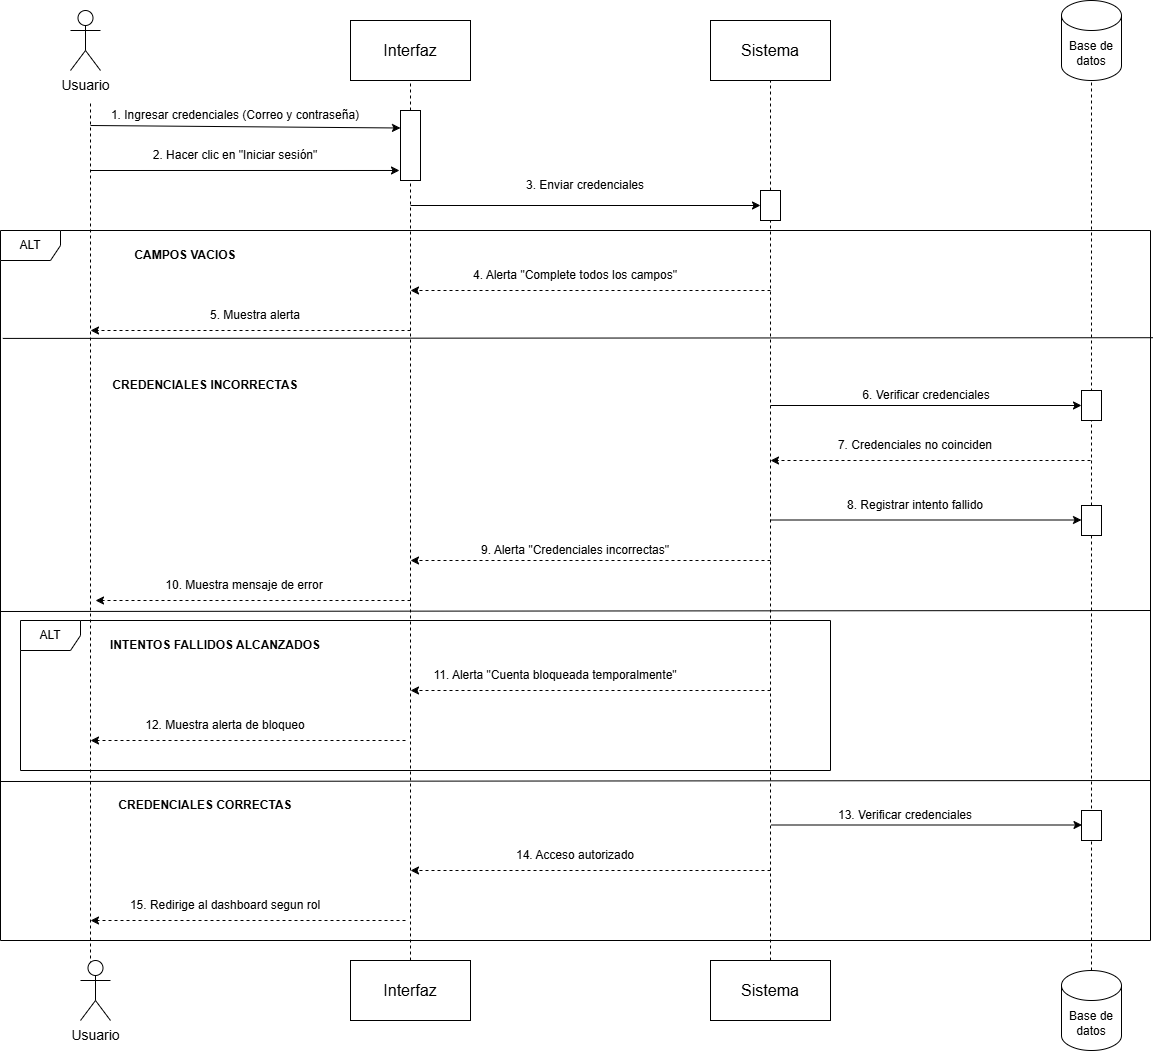

The diagram above was exported from draw.io. Its source (the exported page's mxGraphModel, read from the mxfile embedded in the PNG):
<mxGraphModel dx="860" dy="465" grid="1" gridSize="10" guides="1" tooltips="1" connect="1" arrows="1" fold="1" page="1" pageScale="1" pageWidth="827" pageHeight="1169" math="0" shadow="0">
  <root>
    <mxCell id="0" />
    <mxCell id="1" parent="0" />
    <mxCell id="yuULGKSnOM_ldFYMJDaz-1" parent="1" style="shape=umlActor;verticalLabelPosition=bottom;verticalAlign=top;html=1;outlineConnect=0;" value="&lt;font style=&quot;font-size: 14px;&quot;&gt;Usuario&lt;/font&gt;" vertex="1">
      <mxGeometry height="60" width="30" x="150" y="50" as="geometry" />
    </mxCell>
    <mxCell id="yuULGKSnOM_ldFYMJDaz-2" parent="1" style="rounded=0;whiteSpace=wrap;html=1;" value="&lt;font size=&quot;3&quot;&gt;Interfaz&lt;/font&gt;" vertex="1">
      <mxGeometry height="60" width="120" x="430" y="60" as="geometry" />
    </mxCell>
    <mxCell id="yuULGKSnOM_ldFYMJDaz-3" parent="1" style="rounded=0;whiteSpace=wrap;html=1;" value="&lt;font size=&quot;3&quot;&gt;Sistema&lt;/font&gt;" vertex="1">
      <mxGeometry height="60" width="120" x="790" y="60" as="geometry" />
    </mxCell>
    <mxCell id="yuULGKSnOM_ldFYMJDaz-4" parent="1" style="shape=cylinder3;whiteSpace=wrap;html=1;boundedLbl=1;backgroundOutline=1;size=15;" value="Base de datos" vertex="1">
      <mxGeometry height="80" width="60" x="1141" y="40" as="geometry" />
    </mxCell>
    <mxCell id="yuULGKSnOM_ldFYMJDaz-5" edge="1" parent="1" source="yuULGKSnOM_ldFYMJDaz-10" style="endArrow=none;dashed=1;html=1;rounded=0;entryX=0.5;entryY=1;entryDx=0;entryDy=0;" target="yuULGKSnOM_ldFYMJDaz-2" value="">
      <mxGeometry height="50" relative="1" width="50" as="geometry">
        <mxPoint x="490" y="1191" as="sourcePoint" />
        <mxPoint x="340" y="240" as="targetPoint" />
      </mxGeometry>
    </mxCell>
    <mxCell id="yuULGKSnOM_ldFYMJDaz-6" edge="1" parent="1" source="yuULGKSnOM_ldFYMJDaz-35" style="endArrow=none;dashed=1;html=1;rounded=0;entryX=0.5;entryY=1;entryDx=0;entryDy=0;entryPerimeter=0;" target="yuULGKSnOM_ldFYMJDaz-4" value="">
      <mxGeometry height="50" relative="1" width="50" as="geometry">
        <mxPoint x="1170" y="1180" as="sourcePoint" />
        <mxPoint x="1110" y="350" as="targetPoint" />
      </mxGeometry>
    </mxCell>
    <mxCell id="yuULGKSnOM_ldFYMJDaz-7" edge="1" parent="1" style="endArrow=none;dashed=1;html=1;rounded=0;" value="">
      <mxGeometry height="50" relative="1" width="50" as="geometry">
        <mxPoint x="170" y="1010" as="sourcePoint" />
        <mxPoint x="170" y="140" as="targetPoint" />
      </mxGeometry>
    </mxCell>
    <mxCell id="yuULGKSnOM_ldFYMJDaz-8" edge="1" parent="1" style="endArrow=classic;html=1;rounded=0;entryX=0;entryY=0.25;entryDx=0;entryDy=0;" target="yuULGKSnOM_ldFYMJDaz-10" value="">
      <mxGeometry height="50" relative="1" width="50" as="geometry">
        <mxPoint x="170" y="165" as="sourcePoint" />
        <mxPoint x="360" y="290" as="targetPoint" />
      </mxGeometry>
    </mxCell>
    <mxCell id="yuULGKSnOM_ldFYMJDaz-9" edge="1" parent="1" source="yuULGKSnOM_ldFYMJDaz-15" style="endArrow=none;dashed=1;html=1;rounded=0;entryX=0.5;entryY=1;entryDx=0;entryDy=0;exitX=0.5;exitY=0;exitDx=0;exitDy=0;" target="yuULGKSnOM_ldFYMJDaz-10" value="">
      <mxGeometry height="50" relative="1" width="50" as="geometry">
        <mxPoint x="490" y="1191" as="sourcePoint" />
        <mxPoint x="490" y="120" as="targetPoint" />
      </mxGeometry>
    </mxCell>
    <mxCell id="yuULGKSnOM_ldFYMJDaz-10" parent="1" style="rounded=0;whiteSpace=wrap;html=1;" value="" vertex="1">
      <mxGeometry height="70" width="20" x="480" y="150" as="geometry" />
    </mxCell>
    <mxCell id="yuULGKSnOM_ldFYMJDaz-11" edge="1" parent="1" source="yuULGKSnOM_ldFYMJDaz-20" style="endArrow=none;dashed=1;html=1;rounded=0;entryX=0.5;entryY=1;entryDx=0;entryDy=0;" target="yuULGKSnOM_ldFYMJDaz-3" value="">
      <mxGeometry height="50" relative="1" width="50" as="geometry">
        <mxPoint x="850" y="1181" as="sourcePoint" />
        <mxPoint x="850" y="250" as="targetPoint" />
      </mxGeometry>
    </mxCell>
    <mxCell id="yuULGKSnOM_ldFYMJDaz-12" parent="1" style="text;html=1;whiteSpace=wrap;strokeColor=none;fillColor=none;align=center;verticalAlign=middle;rounded=0;" value="1. Ingresar credenciales (Correo y contraseña)" vertex="1">
      <mxGeometry height="30" width="270" x="180" y="140" as="geometry" />
    </mxCell>
    <mxCell id="yuULGKSnOM_ldFYMJDaz-13" edge="1" parent="1" style="endArrow=classic;html=1;rounded=0;entryX=-0.05;entryY=0.857;entryDx=0;entryDy=0;entryPerimeter=0;" target="yuULGKSnOM_ldFYMJDaz-10" value="">
      <mxGeometry height="50" relative="1" width="50" as="geometry">
        <mxPoint x="170" y="210" as="sourcePoint" />
        <mxPoint x="490" y="290" as="targetPoint" />
      </mxGeometry>
    </mxCell>
    <mxCell id="yuULGKSnOM_ldFYMJDaz-14" parent="1" style="text;html=1;whiteSpace=wrap;strokeColor=none;fillColor=none;align=center;verticalAlign=middle;rounded=0;" value="2. Hacer clic en &quot;Iniciar sesión&quot;" vertex="1">
      <mxGeometry height="30" width="270" x="180" y="180" as="geometry" />
    </mxCell>
    <mxCell id="yuULGKSnOM_ldFYMJDaz-15" parent="1" style="rounded=0;whiteSpace=wrap;html=1;" value="&lt;font size=&quot;3&quot;&gt;Interfaz&lt;/font&gt;" vertex="1">
      <mxGeometry height="60" width="120" x="430" y="1000" as="geometry" />
    </mxCell>
    <mxCell id="yuULGKSnOM_ldFYMJDaz-16" parent="1" style="rounded=0;whiteSpace=wrap;html=1;" value="&lt;font size=&quot;3&quot;&gt;Sistema&lt;/font&gt;" vertex="1">
      <mxGeometry height="60" width="120" x="790" y="1000" as="geometry" />
    </mxCell>
    <mxCell id="yuULGKSnOM_ldFYMJDaz-17" parent="1" style="shape=cylinder3;whiteSpace=wrap;html=1;boundedLbl=1;backgroundOutline=1;size=15;" value="Base de datos" vertex="1">
      <mxGeometry height="80" width="60" x="1141" y="1010" as="geometry" />
    </mxCell>
    <mxCell id="yuULGKSnOM_ldFYMJDaz-18" parent="1" style="shape=umlActor;verticalLabelPosition=bottom;verticalAlign=top;html=1;outlineConnect=0;" value="&lt;font style=&quot;font-size: 14px;&quot;&gt;Usuario&lt;/font&gt;" vertex="1">
      <mxGeometry height="60" width="30" x="160" y="1000" as="geometry" />
    </mxCell>
    <mxCell id="yuULGKSnOM_ldFYMJDaz-19" edge="1" parent="1" source="yuULGKSnOM_ldFYMJDaz-16" style="endArrow=none;dashed=1;html=1;rounded=0;entryX=0.5;entryY=1;entryDx=0;entryDy=0;exitX=0.5;exitY=0;exitDx=0;exitDy=0;" target="yuULGKSnOM_ldFYMJDaz-20" value="">
      <mxGeometry height="50" relative="1" width="50" as="geometry">
        <mxPoint x="850" y="1181" as="sourcePoint" />
        <mxPoint x="850" y="120" as="targetPoint" />
      </mxGeometry>
    </mxCell>
    <mxCell id="yuULGKSnOM_ldFYMJDaz-20" parent="1" style="rounded=0;whiteSpace=wrap;html=1;" value="" vertex="1">
      <mxGeometry height="30" width="20" x="840" y="230" as="geometry" />
    </mxCell>
    <mxCell id="yuULGKSnOM_ldFYMJDaz-21" edge="1" parent="1" style="endArrow=classic;html=1;rounded=0;entryX=0;entryY=0.5;entryDx=0;entryDy=0;" target="yuULGKSnOM_ldFYMJDaz-20" value="">
      <mxGeometry height="50" relative="1" width="50" as="geometry">
        <mxPoint x="490" y="245" as="sourcePoint" />
        <mxPoint x="710" y="180" as="targetPoint" />
      </mxGeometry>
    </mxCell>
    <mxCell id="yuULGKSnOM_ldFYMJDaz-22" parent="1" style="text;html=1;whiteSpace=wrap;strokeColor=none;fillColor=none;align=center;verticalAlign=middle;rounded=0;" value="3. Enviar credenciales" vertex="1">
      <mxGeometry height="30" width="270" x="530" y="210" as="geometry" />
    </mxCell>
    <mxCell id="yuULGKSnOM_ldFYMJDaz-23" parent="1" style="shape=umlFrame;whiteSpace=wrap;html=1;pointerEvents=0;" value="ALT" vertex="1">
      <mxGeometry height="710" width="1150" x="80" y="270" as="geometry" />
    </mxCell>
    <mxCell id="yuULGKSnOM_ldFYMJDaz-24" parent="1" style="text;html=1;whiteSpace=wrap;strokeColor=none;fillColor=none;align=center;verticalAlign=middle;rounded=0;" value="&lt;b&gt;CAMPOS VACIOS&lt;/b&gt;" vertex="1">
      <mxGeometry height="30" width="270" x="130" y="280" as="geometry" />
    </mxCell>
    <mxCell id="yuULGKSnOM_ldFYMJDaz-25" edge="1" parent="1" style="endArrow=classic;html=1;rounded=0;dashed=1;" value="">
      <mxGeometry height="50" relative="1" width="50" as="geometry">
        <mxPoint x="850" y="330" as="sourcePoint" />
        <mxPoint x="490" y="330" as="targetPoint" />
      </mxGeometry>
    </mxCell>
    <mxCell id="yuULGKSnOM_ldFYMJDaz-26" edge="1" parent="1" style="endArrow=classic;html=1;rounded=0;dashed=1;" value="">
      <mxGeometry height="50" relative="1" width="50" as="geometry">
        <mxPoint x="490" y="370" as="sourcePoint" />
        <mxPoint x="170" y="370" as="targetPoint" />
      </mxGeometry>
    </mxCell>
    <mxCell id="yuULGKSnOM_ldFYMJDaz-27" parent="1" style="text;html=1;whiteSpace=wrap;strokeColor=none;fillColor=none;align=center;verticalAlign=middle;rounded=0;" value="4. Alerta &quot;Complete todos los campos&lt;span style=&quot;color: rgba(0, 0, 0, 0); font-family: monospace; font-size: 0px; text-align: start; white-space: nowrap;&quot;&gt;%3CmxGraphModel%3E%3Croot%3E%3CmxCell%20id%3D%220%22%2F%3E%3CmxCell%20id%3D%221%22%20parent%3D%220%22%2F%3E%3CmxCell%20id%3D%222%22%20parent%3D%221%22%20style%3D%22text%3Bhtml%3D1%3BwhiteSpace%3Dwrap%3BstrokeColor%3Dnone%3BfillColor%3Dnone%3Balign%3Dcenter%3BverticalAlign%3Dmiddle%3Brounded%3D0%3B%22%20value%3D%223.%20Enviar%20credenciales%22%20vertex%3D%221%22%3E%3CmxGeometry%20height%3D%2230%22%20width%3D%22270%22%20x%3D%22620%22%20y%3D%22250%22%20as%3D%22geometry%22%2F%3E%3C%2FmxCell%3E%3C%2Froot%3E%3C%2FmxGraphModel%3E&lt;/span&gt;&quot;" vertex="1">
      <mxGeometry height="30" width="270" x="520" y="300" as="geometry" />
    </mxCell>
    <mxCell id="yuULGKSnOM_ldFYMJDaz-28" parent="1" style="text;html=1;whiteSpace=wrap;strokeColor=none;fillColor=none;align=center;verticalAlign=middle;rounded=0;" value="5. Muestra alerta" vertex="1">
      <mxGeometry height="30" width="270" x="200" y="340" as="geometry" />
    </mxCell>
    <mxCell id="yuULGKSnOM_ldFYMJDaz-29" edge="1" parent="1" source="yuULGKSnOM_ldFYMJDaz-23" style="endArrow=none;html=1;rounded=0;exitX=0.002;exitY=0.152;exitDx=0;exitDy=0;exitPerimeter=0;entryX=1.002;entryY=0.151;entryDx=0;entryDy=0;entryPerimeter=0;" target="yuULGKSnOM_ldFYMJDaz-23" value="">
      <mxGeometry height="50" relative="1" width="50" as="geometry">
        <mxPoint x="370" y="530" as="sourcePoint" />
        <mxPoint x="420" y="480" as="targetPoint" />
      </mxGeometry>
    </mxCell>
    <mxCell id="yuULGKSnOM_ldFYMJDaz-30" parent="1" style="text;html=1;whiteSpace=wrap;strokeColor=none;fillColor=none;align=center;verticalAlign=middle;rounded=0;" value="&lt;b&gt;CREDENCIALES INCORRECTAS&lt;/b&gt;" vertex="1">
      <mxGeometry height="30" width="270" x="150" y="410" as="geometry" />
    </mxCell>
    <mxCell id="yuULGKSnOM_ldFYMJDaz-31" parent="1" style="rounded=0;whiteSpace=wrap;html=1;" value="" vertex="1">
      <mxGeometry height="30" width="20" x="1161" y="430" as="geometry" />
    </mxCell>
    <mxCell id="yuULGKSnOM_ldFYMJDaz-32" edge="1" parent="1" style="endArrow=classic;html=1;rounded=0;entryX=0;entryY=0.5;entryDx=0;entryDy=0;" target="yuULGKSnOM_ldFYMJDaz-31" value="">
      <mxGeometry height="50" relative="1" width="50" as="geometry">
        <mxPoint x="850" y="445" as="sourcePoint" />
        <mxPoint x="870" y="460" as="targetPoint" />
      </mxGeometry>
    </mxCell>
    <mxCell id="yuULGKSnOM_ldFYMJDaz-33" edge="1" parent="1" style="endArrow=classic;html=1;rounded=0;dashed=1;" value="">
      <mxGeometry height="50" relative="1" width="50" as="geometry">
        <mxPoint x="1170" y="500" as="sourcePoint" />
        <mxPoint x="850" y="500" as="targetPoint" />
      </mxGeometry>
    </mxCell>
    <mxCell id="yuULGKSnOM_ldFYMJDaz-34" edge="1" parent="1" source="yuULGKSnOM_ldFYMJDaz-17" style="endArrow=none;dashed=1;html=1;rounded=0;entryX=0.5;entryY=1;entryDx=0;entryDy=0;entryPerimeter=0;exitX=0.5;exitY=0;exitDx=0;exitDy=0;exitPerimeter=0;" target="yuULGKSnOM_ldFYMJDaz-35" value="">
      <mxGeometry height="50" relative="1" width="50" as="geometry">
        <mxPoint x="1170" y="1180" as="sourcePoint" />
        <mxPoint x="1171" y="120" as="targetPoint" />
      </mxGeometry>
    </mxCell>
    <mxCell id="yuULGKSnOM_ldFYMJDaz-35" parent="1" style="rounded=0;whiteSpace=wrap;html=1;" value="" vertex="1">
      <mxGeometry height="30" width="20" x="1161" y="545" as="geometry" />
    </mxCell>
    <mxCell id="yuULGKSnOM_ldFYMJDaz-36" edge="1" parent="1" style="endArrow=classic;html=1;rounded=0;entryX=0;entryY=0.5;entryDx=0;entryDy=0;" value="">
      <mxGeometry height="50" relative="1" width="50" as="geometry">
        <mxPoint x="850" y="559.5" as="sourcePoint" />
        <mxPoint x="1161" y="559.5" as="targetPoint" />
      </mxGeometry>
    </mxCell>
    <mxCell id="yuULGKSnOM_ldFYMJDaz-37" edge="1" parent="1" style="endArrow=classic;html=1;rounded=0;dashed=1;" value="">
      <mxGeometry height="50" relative="1" width="50" as="geometry">
        <mxPoint x="850" y="600" as="sourcePoint" />
        <mxPoint x="490" y="600" as="targetPoint" />
      </mxGeometry>
    </mxCell>
    <mxCell id="yuULGKSnOM_ldFYMJDaz-38" edge="1" parent="1" style="endArrow=classic;html=1;rounded=0;dashed=1;" value="">
      <mxGeometry height="50" relative="1" width="50" as="geometry">
        <mxPoint x="490" y="640" as="sourcePoint" />
        <mxPoint x="175" y="640" as="targetPoint" />
      </mxGeometry>
    </mxCell>
    <mxCell id="yuULGKSnOM_ldFYMJDaz-39" parent="1" style="text;html=1;whiteSpace=wrap;strokeColor=none;fillColor=none;align=center;verticalAlign=middle;rounded=0;" value="6. Verificar credenciales" vertex="1">
      <mxGeometry height="30" width="270" x="871" y="420" as="geometry" />
    </mxCell>
    <mxCell id="yuULGKSnOM_ldFYMJDaz-40" parent="1" style="text;html=1;whiteSpace=wrap;strokeColor=none;fillColor=none;align=center;verticalAlign=middle;rounded=0;" value="7. Credenciales no coinciden" vertex="1">
      <mxGeometry height="30" width="270" x="860" y="470" as="geometry" />
    </mxCell>
    <mxCell id="yuULGKSnOM_ldFYMJDaz-41" parent="1" style="text;html=1;whiteSpace=wrap;strokeColor=none;fillColor=none;align=center;verticalAlign=middle;rounded=0;" value="8. Registrar intento fallido&lt;span style=&quot;color: rgba(0, 0, 0, 0); font-family: monospace; font-size: 0px; text-align: start; white-space: nowrap;&quot;&gt;%3CmxGraphModel%3E%3Croot%3E%3CmxCell%20id%3D%220%22%2F%3E%3CmxCell%20id%3D%221%22%20parent%3D%220%22%2F%3E%3CmxCell%20id%3D%222%22%20parent%3D%221%22%20style%3D%22text%3Bhtml%3D1%3BwhiteSpace%3Dwrap%3BstrokeColor%3Dnone%3BfillColor%3Dnone%3Balign%3Dcenter%3BverticalAlign%3Dmiddle%3Brounded%3D0%3B%22%20value%3D%227.%20Credenciales%20no%20coinciden%22%20vertex%3D%221%22%3E%3CmxGeometry%20height%3D%2230%22%20width%3D%22270%22%20x%3D%22950%22%20y%3D%22510%22%20as%3D%22geometry%22%2F%3E%3C%2FmxCell%3E%3C%2Froot%3E%3C%2FmxGraphModel%3E&lt;/span&gt;" vertex="1">
      <mxGeometry height="30" width="270" x="860" y="530" as="geometry" />
    </mxCell>
    <mxCell id="yuULGKSnOM_ldFYMJDaz-42" parent="1" style="text;html=1;whiteSpace=wrap;strokeColor=none;fillColor=none;align=center;verticalAlign=middle;rounded=0;" value="9. Alerta &quot;Credenciales incorrectas&quot;" vertex="1">
      <mxGeometry height="30" width="270" x="520" y="575" as="geometry" />
    </mxCell>
    <mxCell id="yuULGKSnOM_ldFYMJDaz-43" parent="1" style="text;html=1;whiteSpace=wrap;strokeColor=none;fillColor=none;align=center;verticalAlign=middle;rounded=0;" value="10. Muestra mensaje de error" vertex="1">
      <mxGeometry height="30" width="270" x="189" y="610" as="geometry" />
    </mxCell>
    <mxCell id="yuULGKSnOM_ldFYMJDaz-44" edge="1" parent="1" style="endArrow=none;html=1;rounded=0;exitX=0.002;exitY=0.152;exitDx=0;exitDy=0;exitPerimeter=0;entryX=1.002;entryY=0.151;entryDx=0;entryDy=0;entryPerimeter=0;" value="">
      <mxGeometry height="50" relative="1" width="50" as="geometry">
        <mxPoint x="80" y="651" as="sourcePoint" />
        <mxPoint x="1230" y="650" as="targetPoint" />
      </mxGeometry>
    </mxCell>
    <mxCell id="yuULGKSnOM_ldFYMJDaz-45" parent="1" style="shape=umlFrame;whiteSpace=wrap;html=1;pointerEvents=0;" value="ALT" vertex="1">
      <mxGeometry height="150" width="810" x="100" y="660" as="geometry" />
    </mxCell>
    <mxCell id="yuULGKSnOM_ldFYMJDaz-46" parent="1" style="text;html=1;whiteSpace=wrap;strokeColor=none;fillColor=none;align=center;verticalAlign=middle;rounded=0;" value="&lt;b&gt;INTENTOS FALLIDOS ALCANZADOS&lt;/b&gt;" vertex="1">
      <mxGeometry height="30" width="270" x="160" y="670" as="geometry" />
    </mxCell>
    <mxCell id="yuULGKSnOM_ldFYMJDaz-47" edge="1" parent="1" style="endArrow=classic;html=1;rounded=0;dashed=1;" value="">
      <mxGeometry height="50" relative="1" width="50" as="geometry">
        <mxPoint x="850" y="730" as="sourcePoint" />
        <mxPoint x="490" y="730" as="targetPoint" />
      </mxGeometry>
    </mxCell>
    <mxCell id="yuULGKSnOM_ldFYMJDaz-48" edge="1" parent="1" style="endArrow=classic;html=1;rounded=0;dashed=1;" value="">
      <mxGeometry height="50" relative="1" width="50" as="geometry">
        <mxPoint x="485" y="780" as="sourcePoint" />
        <mxPoint x="170" y="780" as="targetPoint" />
      </mxGeometry>
    </mxCell>
    <mxCell id="yuULGKSnOM_ldFYMJDaz-49" edge="1" parent="1" style="endArrow=none;html=1;rounded=0;exitX=0.002;exitY=0.152;exitDx=0;exitDy=0;exitPerimeter=0;entryX=1.002;entryY=0.151;entryDx=0;entryDy=0;entryPerimeter=0;" value="">
      <mxGeometry height="50" relative="1" width="50" as="geometry">
        <mxPoint x="80" y="821" as="sourcePoint" />
        <mxPoint x="1230" y="820" as="targetPoint" />
      </mxGeometry>
    </mxCell>
    <mxCell id="yuULGKSnOM_ldFYMJDaz-50" parent="1" style="text;html=1;whiteSpace=wrap;strokeColor=none;fillColor=none;align=center;verticalAlign=middle;rounded=0;" value="&lt;b&gt;CREDENCIALES CORRECTAS&lt;/b&gt;" vertex="1">
      <mxGeometry height="30" width="270" x="150" y="830" as="geometry" />
    </mxCell>
    <mxCell id="yuULGKSnOM_ldFYMJDaz-51" parent="1" style="rounded=0;whiteSpace=wrap;html=1;" value="" vertex="1">
      <mxGeometry height="30" width="20" x="1161" y="850" as="geometry" />
    </mxCell>
    <mxCell id="yuULGKSnOM_ldFYMJDaz-52" edge="1" parent="1" style="endArrow=classic;html=1;rounded=0;entryX=0;entryY=0.5;entryDx=0;entryDy=0;" value="">
      <mxGeometry height="50" relative="1" width="50" as="geometry">
        <mxPoint x="850.5" y="864.5" as="sourcePoint" />
        <mxPoint x="1161.5" y="864.5" as="targetPoint" />
      </mxGeometry>
    </mxCell>
    <mxCell id="yuULGKSnOM_ldFYMJDaz-53" edge="1" parent="1" style="endArrow=classic;html=1;rounded=0;dashed=1;" value="">
      <mxGeometry height="50" relative="1" width="50" as="geometry">
        <mxPoint x="850" y="910" as="sourcePoint" />
        <mxPoint x="490" y="910" as="targetPoint" />
      </mxGeometry>
    </mxCell>
    <mxCell id="yuULGKSnOM_ldFYMJDaz-54" edge="1" parent="1" style="endArrow=classic;html=1;rounded=0;dashed=1;" value="">
      <mxGeometry height="50" relative="1" width="50" as="geometry">
        <mxPoint x="485" y="960" as="sourcePoint" />
        <mxPoint x="170" y="960" as="targetPoint" />
      </mxGeometry>
    </mxCell>
    <mxCell id="yuULGKSnOM_ldFYMJDaz-55" parent="1" style="text;html=1;whiteSpace=wrap;strokeColor=none;fillColor=none;align=center;verticalAlign=middle;rounded=0;" value="11. Alerta &quot;Cuenta bloqueada temporalmente&quot;" vertex="1">
      <mxGeometry height="30" width="270" x="500" y="700" as="geometry" />
    </mxCell>
    <mxCell id="yuULGKSnOM_ldFYMJDaz-56" parent="1" style="text;html=1;whiteSpace=wrap;strokeColor=none;fillColor=none;align=center;verticalAlign=middle;rounded=0;" value="12. Muestra alerta de bloqueo" vertex="1">
      <mxGeometry height="30" width="270" x="170" y="750" as="geometry" />
    </mxCell>
    <mxCell id="yuULGKSnOM_ldFYMJDaz-57" parent="1" style="text;html=1;whiteSpace=wrap;strokeColor=none;fillColor=none;align=center;verticalAlign=middle;rounded=0;" value="15. Redirige al dashboard segun rol" vertex="1">
      <mxGeometry height="30" width="270" x="170" y="930" as="geometry" />
    </mxCell>
    <mxCell id="yuULGKSnOM_ldFYMJDaz-58" parent="1" style="text;html=1;whiteSpace=wrap;strokeColor=none;fillColor=none;align=center;verticalAlign=middle;rounded=0;" value="14. Acceso autorizado" vertex="1">
      <mxGeometry height="30" width="270" x="520" y="880" as="geometry" />
    </mxCell>
    <mxCell id="yuULGKSnOM_ldFYMJDaz-59" parent="1" style="text;html=1;whiteSpace=wrap;strokeColor=none;fillColor=none;align=center;verticalAlign=middle;rounded=0;" value="13. Verificar credenciales" vertex="1">
      <mxGeometry height="30" width="270" x="850" y="840" as="geometry" />
    </mxCell>
  </root>
</mxGraphModel>